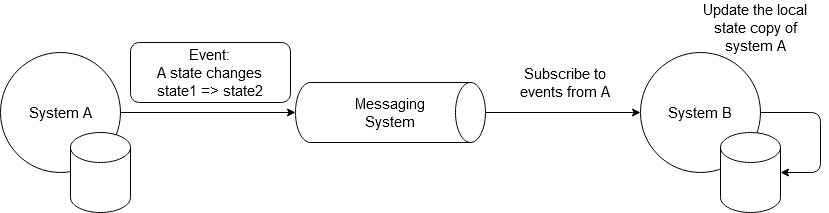

The diagram above was exported from draw.io. Its source (the exported page's mxGraphModel, read from the mxfile embedded in the PNG):
<mxGraphModel dx="1422" dy="728" grid="1" gridSize="10" guides="1" tooltips="1" connect="1" arrows="1" fold="1" page="1" pageScale="1" pageWidth="850" pageHeight="1100" math="0" shadow="0">
  <root>
    <mxCell id="0" />
    <mxCell id="1" parent="0" />
    <mxCell id="dY835K9lfd6AZyo9KVI--1" value="&lt;font style=&quot;font-size: 15px&quot;&gt;System A&lt;/font&gt;" style="ellipse;whiteSpace=wrap;html=1;aspect=fixed;" parent="1" vertex="1">
      <mxGeometry x="30" y="130" width="120" height="120" as="geometry" />
    </mxCell>
    <mxCell id="dY835K9lfd6AZyo9KVI--2" value="&lt;font style=&quot;font-size: 15px&quot;&gt;System B&lt;/font&gt;" style="ellipse;whiteSpace=wrap;html=1;aspect=fixed;" parent="1" vertex="1">
      <mxGeometry x="670" y="130" width="120" height="120" as="geometry" />
    </mxCell>
    <mxCell id="dY835K9lfd6AZyo9KVI--3" value="" style="shape=cylinder3;whiteSpace=wrap;html=1;boundedLbl=1;backgroundOutline=1;size=15;" parent="1" vertex="1">
      <mxGeometry x="100" y="210" width="60" height="80" as="geometry" />
    </mxCell>
    <mxCell id="dY835K9lfd6AZyo9KVI--4" value="" style="shape=cylinder3;whiteSpace=wrap;html=1;boundedLbl=1;backgroundOutline=1;size=15;" parent="1" vertex="1">
      <mxGeometry x="750" y="210" width="60" height="80" as="geometry" />
    </mxCell>
    <mxCell id="dY835K9lfd6AZyo9KVI--12" value="" style="shape=cylinder3;whiteSpace=wrap;html=1;boundedLbl=1;backgroundOutline=1;size=15;rotation=90;" parent="1" vertex="1">
      <mxGeometry x="390" y="95" width="60" height="190" as="geometry" />
    </mxCell>
    <mxCell id="dY835K9lfd6AZyo9KVI--13" value="&lt;font style=&quot;font-size: 15px&quot;&gt;Messaging System&lt;/font&gt;" style="text;html=1;strokeColor=none;fillColor=none;align=center;verticalAlign=middle;whiteSpace=wrap;rounded=0;" parent="1" vertex="1">
      <mxGeometry x="400" y="180" width="40" height="20" as="geometry" />
    </mxCell>
    <mxCell id="dY835K9lfd6AZyo9KVI--14" value="" style="endArrow=classic;html=1;exitX=1;exitY=0.5;exitDx=0;exitDy=0;entryX=0.5;entryY=1;entryDx=0;entryDy=0;entryPerimeter=0;" parent="1" source="dY835K9lfd6AZyo9KVI--1" target="dY835K9lfd6AZyo9KVI--12" edge="1">
      <mxGeometry width="50" height="50" relative="1" as="geometry">
        <mxPoint x="260" y="190" as="sourcePoint" />
        <mxPoint x="310" y="140" as="targetPoint" />
      </mxGeometry>
    </mxCell>
    <mxCell id="dY835K9lfd6AZyo9KVI--16" value="&lt;font style=&quot;font-size: 15px&quot;&gt;Event:&lt;br&gt;A state changes&lt;br&gt;state1 =&amp;gt; state2&lt;/font&gt;" style="rounded=1;whiteSpace=wrap;html=1;" parent="1" vertex="1">
      <mxGeometry x="160" y="120" width="160" height="60" as="geometry" />
    </mxCell>
    <mxCell id="dY835K9lfd6AZyo9KVI--17" value="" style="endArrow=classic;html=1;exitX=0.5;exitY=0;exitDx=0;exitDy=0;exitPerimeter=0;entryX=0;entryY=0.5;entryDx=0;entryDy=0;" parent="1" source="dY835K9lfd6AZyo9KVI--12" target="dY835K9lfd6AZyo9KVI--2" edge="1">
      <mxGeometry width="50" height="50" relative="1" as="geometry">
        <mxPoint x="570" y="150" as="sourcePoint" />
        <mxPoint x="620" y="100" as="targetPoint" />
      </mxGeometry>
    </mxCell>
    <mxCell id="dY835K9lfd6AZyo9KVI--21" value="&lt;font style=&quot;font-size: 15px&quot;&gt;Subscribe to events from A&lt;/font&gt;" style="text;html=1;strokeColor=none;fillColor=none;align=center;verticalAlign=middle;whiteSpace=wrap;rounded=0;" parent="1" vertex="1">
      <mxGeometry x="540" y="150" width="110" height="20" as="geometry" />
    </mxCell>
    <mxCell id="dY835K9lfd6AZyo9KVI--22" value="" style="endArrow=classic;html=1;exitX=1;exitY=0.5;exitDx=0;exitDy=0;entryX=1;entryY=0.5;entryDx=0;entryDy=0;entryPerimeter=0;" parent="1" source="dY835K9lfd6AZyo9KVI--2" target="dY835K9lfd6AZyo9KVI--4" edge="1">
      <mxGeometry width="50" height="50" relative="1" as="geometry">
        <mxPoint x="770" y="160" as="sourcePoint" />
        <mxPoint x="820" y="110" as="targetPoint" />
        <Array as="points">
          <mxPoint x="850" y="190" />
          <mxPoint x="850" y="250" />
        </Array>
      </mxGeometry>
    </mxCell>
    <mxCell id="dY835K9lfd6AZyo9KVI--23" value="&lt;font style=&quot;font-size: 15px&quot;&gt;Update the local state copy of system A&lt;/font&gt;" style="text;html=1;strokeColor=none;fillColor=none;align=center;verticalAlign=middle;whiteSpace=wrap;rounded=0;" parent="1" vertex="1">
      <mxGeometry x="730" y="95" width="110" height="20" as="geometry" />
    </mxCell>
  </root>
</mxGraphModel>